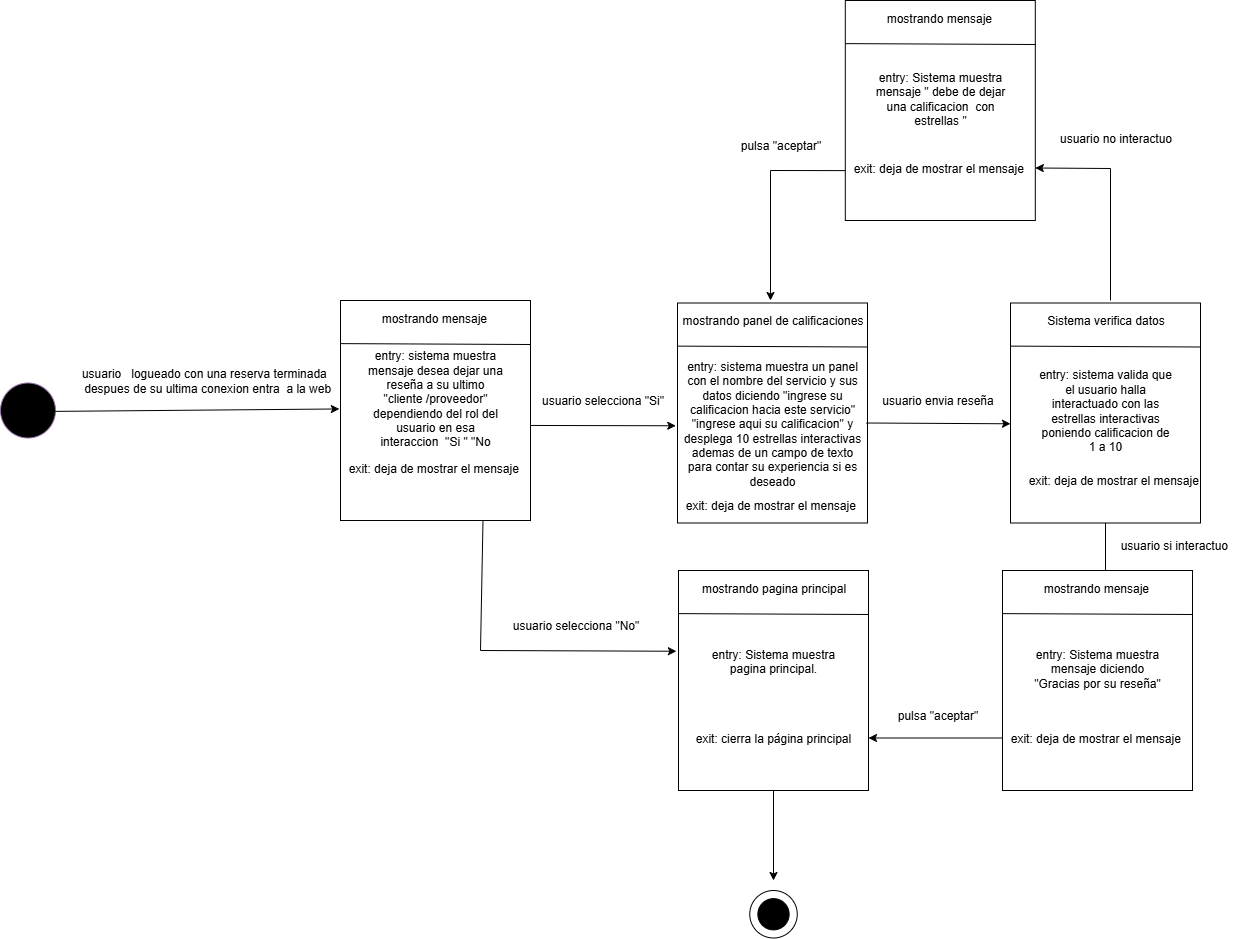

The diagram above was exported from draw.io. Its source (the exported page's mxGraphModel, read from the mxfile embedded in the PNG):
<mxGraphModel dx="824" dy="1619" grid="1" gridSize="10" guides="1" tooltips="1" connect="1" arrows="1" fold="1" page="1" pageScale="1" pageWidth="827" pageHeight="1169" math="0" shadow="0">
  <root>
    <mxCell id="0" />
    <mxCell id="1" parent="0" />
    <mxCell id="j6CL22KJtXb9IIwrOdnU-1" value="" style="ellipse;whiteSpace=wrap;html=1;aspect=fixed;fillColor=#000000;strokeColor=#9673a6;" parent="1" vertex="1">
      <mxGeometry x="150" y="232.5" width="55" height="55" as="geometry" />
    </mxCell>
    <mxCell id="j6CL22KJtXb9IIwrOdnU-2" value="" style="rounded=0;whiteSpace=wrap;html=1;" parent="1" vertex="1">
      <mxGeometry x="490" y="150" width="190" height="220" as="geometry" />
    </mxCell>
    <mxCell id="j6CL22KJtXb9IIwrOdnU-3" value="entry: sistema muestra mensaje desea dejar una reseña a su ultimo &quot;cliente /proveedor&quot; dependiendo del rol del usuario en esa interaccion&amp;nbsp; &quot;Si &quot; &quot;No" style="text;html=1;align=center;verticalAlign=middle;whiteSpace=wrap;rounded=0;" parent="1" vertex="1">
      <mxGeometry x="515" y="232.5" width="140" height="30" as="geometry" />
    </mxCell>
    <mxCell id="j6CL22KJtXb9IIwrOdnU-4" value="&lt;span style=&quot;text-align: left;&quot;&gt;exit: deja de mostrar el mensaje&amp;nbsp;&lt;/span&gt;" style="text;html=1;align=center;verticalAlign=middle;whiteSpace=wrap;rounded=0;" parent="1" vertex="1">
      <mxGeometry x="490" y="302.5" width="190" height="30" as="geometry" />
    </mxCell>
    <mxCell id="j6CL22KJtXb9IIwrOdnU-5" value="" style="endArrow=none;html=1;rounded=0;exitX=0.002;exitY=0.196;exitDx=0;exitDy=0;exitPerimeter=0;entryX=1.001;entryY=0.2;entryDx=0;entryDy=0;entryPerimeter=0;" parent="1" source="j6CL22KJtXb9IIwrOdnU-2" target="j6CL22KJtXb9IIwrOdnU-2" edge="1">
      <mxGeometry width="50" height="50" relative="1" as="geometry">
        <mxPoint x="630" y="362.5" as="sourcePoint" />
        <mxPoint x="680" y="312.5" as="targetPoint" />
      </mxGeometry>
    </mxCell>
    <mxCell id="j6CL22KJtXb9IIwrOdnU-6" value="mostrando mensaje&amp;nbsp;" style="text;html=1;align=center;verticalAlign=middle;resizable=0;points=[];autosize=1;strokeColor=none;fillColor=none;" parent="1" vertex="1">
      <mxGeometry x="520" y="152.5" width="130" height="30" as="geometry" />
    </mxCell>
    <mxCell id="j6CL22KJtXb9IIwrOdnU-7" value="" style="endArrow=classic;html=1;rounded=0;exitX=0.993;exitY=0.516;exitDx=0;exitDy=0;exitPerimeter=0;entryX=-0.006;entryY=0.493;entryDx=0;entryDy=0;entryPerimeter=0;" parent="1" source="j6CL22KJtXb9IIwrOdnU-1" target="j6CL22KJtXb9IIwrOdnU-2" edge="1">
      <mxGeometry width="50" height="50" relative="1" as="geometry">
        <mxPoint x="470" y="262.5" as="sourcePoint" />
        <mxPoint x="520" y="212.5" as="targetPoint" />
      </mxGeometry>
    </mxCell>
    <mxCell id="j6CL22KJtXb9IIwrOdnU-8" value="usuario&amp;nbsp; &amp;nbsp;logueado con una reserva terminada&amp;nbsp;&lt;div&gt;&amp;nbsp;despues de su ultima conexion entra&amp;nbsp; a la web&lt;/div&gt;" style="text;html=1;align=center;verticalAlign=middle;resizable=0;points=[];autosize=1;strokeColor=none;fillColor=none;" parent="1" vertex="1">
      <mxGeometry x="220" y="210" width="270" height="40" as="geometry" />
    </mxCell>
    <mxCell id="j6CL22KJtXb9IIwrOdnU-17" value="" style="rounded=0;whiteSpace=wrap;html=1;" parent="1" vertex="1">
      <mxGeometry x="827" y="152.5" width="190" height="220" as="geometry" />
    </mxCell>
    <mxCell id="j6CL22KJtXb9IIwrOdnU-18" value="entry: sistema muestra un panel con el nombre del servicio y sus datos diciendo &quot;ingrese su calificacion hacia este servicio&quot;&lt;div&gt;&quot;ingrese aqui su calificacion&quot; y desplega 10 estrellas interactivas ademas de un campo de texto para contar su experiencia si es deseado&lt;/div&gt;" style="text;html=1;align=center;verticalAlign=middle;whiteSpace=wrap;rounded=0;" parent="1" vertex="1">
      <mxGeometry x="828" y="257.5" width="188" height="30" as="geometry" />
    </mxCell>
    <mxCell id="j6CL22KJtXb9IIwrOdnU-19" value="&lt;span style=&quot;text-align: left;&quot;&gt;exit: deja de mostrar el mensaje&amp;nbsp;&lt;/span&gt;" style="text;html=1;align=center;verticalAlign=middle;whiteSpace=wrap;rounded=0;" parent="1" vertex="1">
      <mxGeometry x="827" y="340" width="190" height="30" as="geometry" />
    </mxCell>
    <mxCell id="j6CL22KJtXb9IIwrOdnU-20" value="" style="endArrow=none;html=1;rounded=0;exitX=0.002;exitY=0.196;exitDx=0;exitDy=0;exitPerimeter=0;entryX=1.001;entryY=0.2;entryDx=0;entryDy=0;entryPerimeter=0;" parent="1" source="j6CL22KJtXb9IIwrOdnU-17" target="j6CL22KJtXb9IIwrOdnU-17" edge="1">
      <mxGeometry width="50" height="50" relative="1" as="geometry">
        <mxPoint x="967" y="365" as="sourcePoint" />
        <mxPoint x="1017" y="315" as="targetPoint" />
      </mxGeometry>
    </mxCell>
    <mxCell id="j6CL22KJtXb9IIwrOdnU-21" value="mostrando panel de calificaciones" style="text;html=1;align=center;verticalAlign=middle;resizable=0;points=[];autosize=1;strokeColor=none;fillColor=none;" parent="1" vertex="1">
      <mxGeometry x="822" y="155" width="200" height="30" as="geometry" />
    </mxCell>
    <mxCell id="j6CL22KJtXb9IIwrOdnU-23" value="" style="endArrow=classic;html=1;rounded=0;exitX=0.998;exitY=0.568;exitDx=0;exitDy=0;exitPerimeter=0;entryX=-0.009;entryY=0.558;entryDx=0;entryDy=0;entryPerimeter=0;" parent="1" source="j6CL22KJtXb9IIwrOdnU-2" target="j6CL22KJtXb9IIwrOdnU-17" edge="1">
      <mxGeometry width="50" height="50" relative="1" as="geometry">
        <mxPoint x="750" y="320" as="sourcePoint" />
        <mxPoint x="800" y="270" as="targetPoint" />
      </mxGeometry>
    </mxCell>
    <mxCell id="j6CL22KJtXb9IIwrOdnU-24" value="usuario selecciona &quot;Si&quot;" style="text;html=1;align=center;verticalAlign=middle;resizable=0;points=[];autosize=1;strokeColor=none;fillColor=none;" parent="1" vertex="1">
      <mxGeometry x="677" y="235" width="150" height="30" as="geometry" />
    </mxCell>
    <mxCell id="j6CL22KJtXb9IIwrOdnU-25" value="" style="endArrow=classic;html=1;rounded=0;exitX=1;exitY=0.5;exitDx=0;exitDy=0;entryX=0;entryY=0.549;entryDx=0;entryDy=0;entryPerimeter=0;" parent="1" source="j6CL22KJtXb9IIwrOdnU-18" target="j6CL22KJtXb9IIwrOdnU-31" edge="1">
      <mxGeometry width="50" height="50" relative="1" as="geometry">
        <mxPoint x="1090" y="272.5" as="sourcePoint" />
        <mxPoint x="1150" y="273" as="targetPoint" />
      </mxGeometry>
    </mxCell>
    <mxCell id="j6CL22KJtXb9IIwrOdnU-31" value="" style="rounded=0;whiteSpace=wrap;html=1;" parent="1" vertex="1">
      <mxGeometry x="1160" y="152.5" width="190" height="220" as="geometry" />
    </mxCell>
    <mxCell id="j6CL22KJtXb9IIwrOdnU-32" value="entry: sistema valida que el usuario halla interactuado con las estrellas interactivas poniendo calificacion de 1 a 10" style="text;html=1;align=center;verticalAlign=middle;whiteSpace=wrap;rounded=0;" parent="1" vertex="1">
      <mxGeometry x="1185" y="245" width="140" height="30" as="geometry" />
    </mxCell>
    <mxCell id="j6CL22KJtXb9IIwrOdnU-33" value="&lt;span style=&quot;text-align: left;&quot;&gt;exit: deja de mostrar el mensaje&amp;nbsp;&lt;/span&gt;" style="text;html=1;align=center;verticalAlign=middle;whiteSpace=wrap;rounded=0;" parent="1" vertex="1">
      <mxGeometry x="1170" y="315" width="190" height="30" as="geometry" />
    </mxCell>
    <mxCell id="j6CL22KJtXb9IIwrOdnU-34" value="" style="endArrow=none;html=1;rounded=0;exitX=0.002;exitY=0.196;exitDx=0;exitDy=0;exitPerimeter=0;entryX=1.001;entryY=0.2;entryDx=0;entryDy=0;entryPerimeter=0;" parent="1" source="j6CL22KJtXb9IIwrOdnU-31" target="j6CL22KJtXb9IIwrOdnU-31" edge="1">
      <mxGeometry width="50" height="50" relative="1" as="geometry">
        <mxPoint x="1310" y="375" as="sourcePoint" />
        <mxPoint x="1360" y="325" as="targetPoint" />
      </mxGeometry>
    </mxCell>
    <mxCell id="j6CL22KJtXb9IIwrOdnU-35" value="Sistema verifica datos" style="text;html=1;align=center;verticalAlign=middle;resizable=0;points=[];autosize=1;strokeColor=none;fillColor=none;" parent="1" vertex="1">
      <mxGeometry x="1185" y="155" width="140" height="30" as="geometry" />
    </mxCell>
    <mxCell id="j6CL22KJtXb9IIwrOdnU-36" value="usuario envia reseña" style="text;html=1;align=center;verticalAlign=middle;resizable=0;points=[];autosize=1;strokeColor=none;fillColor=none;" parent="1" vertex="1">
      <mxGeometry x="1022" y="235" width="130" height="30" as="geometry" />
    </mxCell>
    <mxCell id="j6CL22KJtXb9IIwrOdnU-42" value="" style="rounded=0;whiteSpace=wrap;html=1;" parent="1" vertex="1">
      <mxGeometry x="828" y="420" width="190" height="220" as="geometry" />
    </mxCell>
    <mxCell id="j6CL22KJtXb9IIwrOdnU-43" value="entry: Sistema muestra pagina principal.&lt;div&gt;&lt;br style=&quot;text-align: left;&quot;&gt;&lt;/div&gt;" style="text;html=1;align=center;verticalAlign=middle;whiteSpace=wrap;rounded=0;" parent="1" vertex="1">
      <mxGeometry x="853" y="502.5" width="140" height="30" as="geometry" />
    </mxCell>
    <mxCell id="j6CL22KJtXb9IIwrOdnU-44" value="&lt;span style=&quot;text-align: left;&quot;&gt;exit: cierra la página principal&lt;/span&gt;" style="text;html=1;align=center;verticalAlign=middle;whiteSpace=wrap;rounded=0;" parent="1" vertex="1">
      <mxGeometry x="828" y="572.5" width="190" height="30" as="geometry" />
    </mxCell>
    <mxCell id="j6CL22KJtXb9IIwrOdnU-45" value="" style="endArrow=none;html=1;rounded=0;exitX=0.002;exitY=0.196;exitDx=0;exitDy=0;exitPerimeter=0;entryX=1.001;entryY=0.2;entryDx=0;entryDy=0;entryPerimeter=0;" parent="1" source="j6CL22KJtXb9IIwrOdnU-42" target="j6CL22KJtXb9IIwrOdnU-42" edge="1">
      <mxGeometry width="50" height="50" relative="1" as="geometry">
        <mxPoint x="968" y="632.5" as="sourcePoint" />
        <mxPoint x="1018" y="582.5" as="targetPoint" />
      </mxGeometry>
    </mxCell>
    <mxCell id="j6CL22KJtXb9IIwrOdnU-46" value="mostrando pagina principal" style="text;html=1;align=center;verticalAlign=middle;resizable=0;points=[];autosize=1;strokeColor=none;fillColor=none;" parent="1" vertex="1">
      <mxGeometry x="838" y="422.5" width="170" height="30" as="geometry" />
    </mxCell>
    <mxCell id="j6CL22KJtXb9IIwrOdnU-47" value="" style="endArrow=classic;html=1;rounded=0;exitX=0.75;exitY=1;exitDx=0;exitDy=0;entryX=-0.011;entryY=0.367;entryDx=0;entryDy=0;entryPerimeter=0;" parent="1" source="j6CL22KJtXb9IIwrOdnU-2" target="j6CL22KJtXb9IIwrOdnU-42" edge="1">
      <mxGeometry width="50" height="50" relative="1" as="geometry">
        <mxPoint x="690" y="420" as="sourcePoint" />
        <mxPoint x="740" y="370" as="targetPoint" />
        <Array as="points">
          <mxPoint x="630" y="500" />
        </Array>
      </mxGeometry>
    </mxCell>
    <mxCell id="j6CL22KJtXb9IIwrOdnU-48" value="usuario selecciona &quot;No&quot;" style="text;html=1;align=center;verticalAlign=middle;resizable=0;points=[];autosize=1;strokeColor=none;fillColor=none;" parent="1" vertex="1">
      <mxGeometry x="650" y="460" width="150" height="30" as="geometry" />
    </mxCell>
    <mxCell id="j6CL22KJtXb9IIwrOdnU-49" value="" style="endArrow=classic;html=1;rounded=0;exitX=0.5;exitY=1;exitDx=0;exitDy=0;" parent="1" source="j6CL22KJtXb9IIwrOdnU-31" edge="1">
      <mxGeometry width="50" height="50" relative="1" as="geometry">
        <mxPoint x="1280" y="440" as="sourcePoint" />
        <mxPoint x="1255" y="450" as="targetPoint" />
      </mxGeometry>
    </mxCell>
    <mxCell id="j6CL22KJtXb9IIwrOdnU-50" value="usuario si interactuo&amp;nbsp;" style="text;html=1;align=center;verticalAlign=middle;resizable=0;points=[];autosize=1;strokeColor=none;fillColor=none;" parent="1" vertex="1">
      <mxGeometry x="1260" y="380" width="130" height="30" as="geometry" />
    </mxCell>
    <mxCell id="j6CL22KJtXb9IIwrOdnU-51" value="" style="rounded=0;whiteSpace=wrap;html=1;" parent="1" vertex="1">
      <mxGeometry x="1152" y="420" width="190" height="220" as="geometry" />
    </mxCell>
    <mxCell id="j6CL22KJtXb9IIwrOdnU-52" value="entry: Sistema muestra mensaje diciendo &quot;Gracias por su reseña&quot;" style="text;html=1;align=center;verticalAlign=middle;whiteSpace=wrap;rounded=0;" parent="1" vertex="1">
      <mxGeometry x="1177" y="502.5" width="140" height="30" as="geometry" />
    </mxCell>
    <mxCell id="j6CL22KJtXb9IIwrOdnU-53" value="&lt;span style=&quot;text-align: left;&quot;&gt;exit: deja de mostrar el mensaje&amp;nbsp;&lt;/span&gt;" style="text;html=1;align=center;verticalAlign=middle;whiteSpace=wrap;rounded=0;" parent="1" vertex="1">
      <mxGeometry x="1152" y="572.5" width="190" height="30" as="geometry" />
    </mxCell>
    <mxCell id="j6CL22KJtXb9IIwrOdnU-54" value="" style="endArrow=none;html=1;rounded=0;exitX=0.002;exitY=0.196;exitDx=0;exitDy=0;exitPerimeter=0;entryX=1.001;entryY=0.2;entryDx=0;entryDy=0;entryPerimeter=0;" parent="1" source="j6CL22KJtXb9IIwrOdnU-51" target="j6CL22KJtXb9IIwrOdnU-51" edge="1">
      <mxGeometry width="50" height="50" relative="1" as="geometry">
        <mxPoint x="1292" y="632.5" as="sourcePoint" />
        <mxPoint x="1342" y="582.5" as="targetPoint" />
      </mxGeometry>
    </mxCell>
    <mxCell id="j6CL22KJtXb9IIwrOdnU-55" value="mostrando mensaje&amp;nbsp;" style="text;html=1;align=center;verticalAlign=middle;resizable=0;points=[];autosize=1;strokeColor=none;fillColor=none;" parent="1" vertex="1">
      <mxGeometry x="1182" y="422.5" width="130" height="30" as="geometry" />
    </mxCell>
    <mxCell id="j6CL22KJtXb9IIwrOdnU-56" value="" style="endArrow=classic;html=1;rounded=0;exitX=0;exitY=0.5;exitDx=0;exitDy=0;entryX=1;entryY=0.5;entryDx=0;entryDy=0;" parent="1" source="j6CL22KJtXb9IIwrOdnU-53" target="j6CL22KJtXb9IIwrOdnU-44" edge="1">
      <mxGeometry width="50" height="50" relative="1" as="geometry">
        <mxPoint x="1050" y="560" as="sourcePoint" />
        <mxPoint x="1100" y="510" as="targetPoint" />
      </mxGeometry>
    </mxCell>
    <mxCell id="j6CL22KJtXb9IIwrOdnU-58" value="" style="rounded=0;whiteSpace=wrap;html=1;" parent="1" vertex="1">
      <mxGeometry x="994.81" y="-150" width="190" height="220" as="geometry" />
    </mxCell>
    <mxCell id="j6CL22KJtXb9IIwrOdnU-59" value="entry: Sistema muestra mensaje &quot; debe de dejar una calificacion&amp;nbsp; con estrellas &quot;" style="text;html=1;align=center;verticalAlign=middle;whiteSpace=wrap;rounded=0;" parent="1" vertex="1">
      <mxGeometry x="1019.81" y="-67.5" width="140" height="30" as="geometry" />
    </mxCell>
    <mxCell id="j6CL22KJtXb9IIwrOdnU-60" value="&lt;span style=&quot;text-align: left;&quot;&gt;exit: deja de mostrar el mensaje&amp;nbsp;&lt;/span&gt;" style="text;html=1;align=center;verticalAlign=middle;whiteSpace=wrap;rounded=0;" parent="1" vertex="1">
      <mxGeometry x="994.81" y="2.5" width="190" height="30" as="geometry" />
    </mxCell>
    <mxCell id="j6CL22KJtXb9IIwrOdnU-61" value="" style="endArrow=none;html=1;rounded=0;exitX=0.002;exitY=0.196;exitDx=0;exitDy=0;exitPerimeter=0;entryX=1.001;entryY=0.2;entryDx=0;entryDy=0;entryPerimeter=0;" parent="1" source="j6CL22KJtXb9IIwrOdnU-58" target="j6CL22KJtXb9IIwrOdnU-58" edge="1">
      <mxGeometry width="50" height="50" relative="1" as="geometry">
        <mxPoint x="1134.81" y="62.5" as="sourcePoint" />
        <mxPoint x="1184.81" y="12.5" as="targetPoint" />
      </mxGeometry>
    </mxCell>
    <mxCell id="j6CL22KJtXb9IIwrOdnU-62" value="mostrando mensaje&amp;nbsp;" style="text;html=1;align=center;verticalAlign=middle;resizable=0;points=[];autosize=1;strokeColor=none;fillColor=none;" parent="1" vertex="1">
      <mxGeometry x="1024.81" y="-147.5" width="130" height="30" as="geometry" />
    </mxCell>
    <mxCell id="j6CL22KJtXb9IIwrOdnU-63" value="" style="endArrow=classic;html=1;rounded=0;entryX=1;entryY=0.5;entryDx=0;entryDy=0;" parent="1" target="j6CL22KJtXb9IIwrOdnU-60" edge="1">
      <mxGeometry width="50" height="50" relative="1" as="geometry">
        <mxPoint x="1260" y="150" as="sourcePoint" />
        <mxPoint x="1030" y="90" as="targetPoint" />
        <Array as="points">
          <mxPoint x="1260" y="18" />
        </Array>
      </mxGeometry>
    </mxCell>
    <mxCell id="j6CL22KJtXb9IIwrOdnU-64" value="usuario no interactuo" style="text;html=1;align=center;verticalAlign=middle;resizable=0;points=[];autosize=1;strokeColor=none;fillColor=none;" parent="1" vertex="1">
      <mxGeometry x="1195" y="-27.5" width="140" height="30" as="geometry" />
    </mxCell>
    <mxCell id="j6CL22KJtXb9IIwrOdnU-65" value="" style="endArrow=classic;html=1;rounded=0;exitX=0;exitY=0.587;exitDx=0;exitDy=0;exitPerimeter=0;" parent="1" source="j6CL22KJtXb9IIwrOdnU-60" edge="1">
      <mxGeometry width="50" height="50" relative="1" as="geometry">
        <mxPoint x="990" y="20" as="sourcePoint" />
        <mxPoint x="920" y="150" as="targetPoint" />
        <Array as="points">
          <mxPoint x="920" y="20" />
        </Array>
      </mxGeometry>
    </mxCell>
    <mxCell id="j6CL22KJtXb9IIwrOdnU-67" value="" style="endArrow=classic;html=1;rounded=0;exitX=0.5;exitY=1;exitDx=0;exitDy=0;" parent="1" source="j6CL22KJtXb9IIwrOdnU-42" edge="1">
      <mxGeometry width="50" height="50" relative="1" as="geometry">
        <mxPoint x="940" y="690" as="sourcePoint" />
        <mxPoint x="923" y="730" as="targetPoint" />
      </mxGeometry>
    </mxCell>
    <mxCell id="j6CL22KJtXb9IIwrOdnU-68" value="c" style="ellipse;whiteSpace=wrap;html=1;aspect=fixed;" parent="1" vertex="1">
      <mxGeometry x="899.25" y="740" width="47.5" height="47.5" as="geometry" />
    </mxCell>
    <mxCell id="j6CL22KJtXb9IIwrOdnU-69" value="" style="ellipse;whiteSpace=wrap;html=1;aspect=fixed;fillColor=#000000;" parent="1" vertex="1">
      <mxGeometry x="907.3799999999999" y="748.13" width="31.25" height="31.25" as="geometry" />
    </mxCell>
    <mxCell id="M0NP1-vqC864ttNqgbeC-1" value="pulsa &quot;aceptar&quot;" style="text;html=1;align=center;verticalAlign=middle;resizable=0;points=[];autosize=1;strokeColor=none;fillColor=none;" parent="1" vertex="1">
      <mxGeometry x="880" y="-20" width="100" height="30" as="geometry" />
    </mxCell>
    <mxCell id="M0NP1-vqC864ttNqgbeC-2" value="pulsa &quot;aceptar&quot;" style="text;html=1;align=center;verticalAlign=middle;resizable=0;points=[];autosize=1;strokeColor=none;fillColor=none;" parent="1" vertex="1">
      <mxGeometry x="1037" y="550" width="100" height="30" as="geometry" />
    </mxCell>
  </root>
</mxGraphModel>